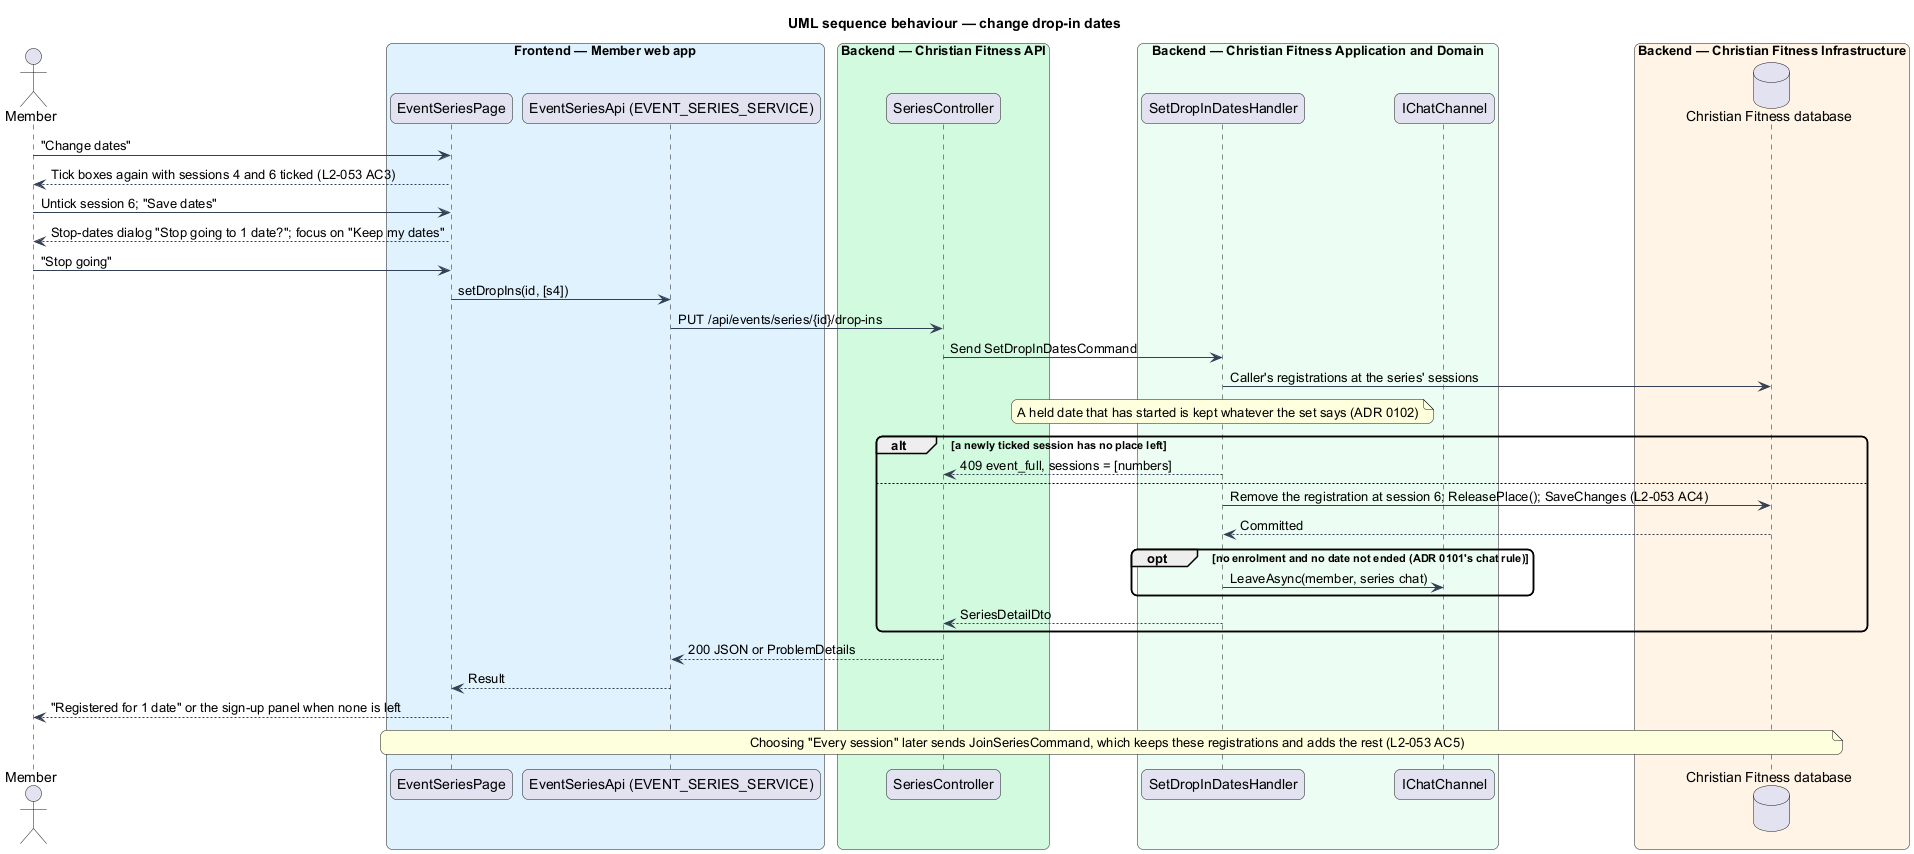

The diagram above was rendered by PlantUML. Its source (embedded in the PNG):
@startuml
title UML sequence behaviour — change drop-in dates
skinparam backgroundColor #FFFFFF
skinparam shadowing false
skinparam roundcorner 12
skinparam defaultFontName Arial
skinparam ArrowColor #344054
actor "Member" as actor
box "Frontend — Member web app" #E0F2FE
  participant "EventSeriesPage" as page
  participant "EventSeriesApi (EVENT_SERIES_SERVICE)" as client
end box
box "Backend — Christian Fitness API" #D1FADF
  participant "SeriesController" as ctrl
end box
box "Backend — Christian Fitness Application and Domain" #ECFDF3
  participant "SetDropInDatesHandler" as h
  participant "IChatChannel" as chat
end box
box "Backend — Christian Fitness Infrastructure" #FFF4E5
  database "Christian Fitness database" as db
end box
actor -> page : "Change dates"
page --> actor : Tick boxes again with sessions 4 and 6 ticked (L2-053 AC3)
actor -> page : Untick session 6; "Save dates"
page --> actor : Stop-dates dialog "Stop going to 1 date?"; focus on "Keep my dates"
actor -> page : "Stop going"
page -> client : setDropIns(id, [s4])
client -> ctrl : PUT /api/events/series/{id}/drop-ins
ctrl -> h : Send SetDropInDatesCommand
h -> db : Caller's registrations at the series' sessions
note over h : A held date that has started is kept whatever the set says (ADR 0102)
alt a newly ticked session has no place left
  h --> ctrl : 409 event_full, sessions = [numbers]
else
  h -> db : Remove the registration at session 6; ReleasePlace(); SaveChanges (L2-053 AC4)
  db --> h : Committed
  opt no enrolment and no date not ended (ADR 0101's chat rule)
    h -> chat : LeaveAsync(member, series chat)
  end
  h --> ctrl : SeriesDetailDto
end
ctrl --> client : 200 JSON or ProblemDetails
client --> page : Result
page --> actor : "Registered for 1 date" or the sign-up panel when none is left
note over page, db : Choosing "Every session" later sends JoinSeriesCommand, which keeps these registrations and adds the rest (L2-053 AC5)
@enduml